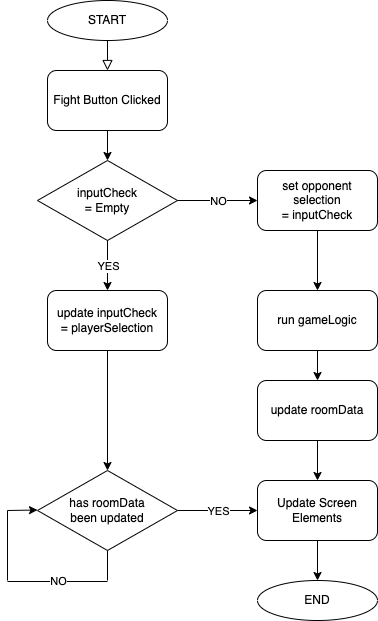

The diagram above was exported from draw.io. Its source (the exported page's mxGraphModel, read from the mxfile embedded in the PNG):
<mxGraphModel dx="819" dy="541" grid="1" gridSize="10" guides="1" tooltips="1" connect="1" arrows="1" fold="1" page="1" pageScale="1" pageWidth="827" pageHeight="1169" math="0" shadow="0">
  <root>
    <mxCell id="WIyWlLk6GJQsqaUBKTNV-0" />
    <mxCell id="WIyWlLk6GJQsqaUBKTNV-1" parent="WIyWlLk6GJQsqaUBKTNV-0" />
    <mxCell id="WIyWlLk6GJQsqaUBKTNV-2" value="" style="rounded=0;html=1;jettySize=auto;orthogonalLoop=1;fontSize=11;endArrow=block;endFill=0;endSize=8;strokeWidth=1;shadow=0;labelBackgroundColor=none;edgeStyle=orthogonalEdgeStyle;" parent="WIyWlLk6GJQsqaUBKTNV-1" edge="1">
      <mxGeometry relative="1" as="geometry">
        <mxPoint x="220" y="160" as="sourcePoint" />
        <mxPoint x="220" y="210" as="targetPoint" />
      </mxGeometry>
    </mxCell>
    <mxCell id="oPqBRQnT2yxiYdTw_w2k-0" value="START" style="ellipse;whiteSpace=wrap;html=1;" vertex="1" parent="WIyWlLk6GJQsqaUBKTNV-1">
      <mxGeometry x="160" y="140" width="120" height="40" as="geometry" />
    </mxCell>
    <mxCell id="oPqBRQnT2yxiYdTw_w2k-17" value="Fight Button Clicked" style="rounded=1;whiteSpace=wrap;html=1;" vertex="1" parent="WIyWlLk6GJQsqaUBKTNV-1">
      <mxGeometry x="160" y="210" width="120" height="60" as="geometry" />
    </mxCell>
    <mxCell id="oPqBRQnT2yxiYdTw_w2k-18" value="inputCheck&lt;br&gt;= Empty" style="rhombus;whiteSpace=wrap;html=1;" vertex="1" parent="WIyWlLk6GJQsqaUBKTNV-1">
      <mxGeometry x="150" y="300" width="140" height="80" as="geometry" />
    </mxCell>
    <mxCell id="oPqBRQnT2yxiYdTw_w2k-19" value="" style="endArrow=classic;html=1;rounded=0;exitX=0.5;exitY=1;exitDx=0;exitDy=0;entryX=0.5;entryY=0;entryDx=0;entryDy=0;" edge="1" parent="WIyWlLk6GJQsqaUBKTNV-1" source="oPqBRQnT2yxiYdTw_w2k-17" target="oPqBRQnT2yxiYdTw_w2k-18">
      <mxGeometry relative="1" as="geometry">
        <mxPoint x="330" y="220" as="sourcePoint" />
        <mxPoint x="490" y="220" as="targetPoint" />
      </mxGeometry>
    </mxCell>
    <mxCell id="oPqBRQnT2yxiYdTw_w2k-22" value="update inputCheck&lt;br&gt;= playerSelection" style="rounded=1;whiteSpace=wrap;html=1;" vertex="1" parent="WIyWlLk6GJQsqaUBKTNV-1">
      <mxGeometry x="160" y="430" width="120" height="60" as="geometry" />
    </mxCell>
    <mxCell id="oPqBRQnT2yxiYdTw_w2k-23" value="" style="endArrow=classic;html=1;rounded=0;exitX=0.5;exitY=1;exitDx=0;exitDy=0;" edge="1" parent="WIyWlLk6GJQsqaUBKTNV-1" source="oPqBRQnT2yxiYdTw_w2k-18" target="oPqBRQnT2yxiYdTw_w2k-22">
      <mxGeometry relative="1" as="geometry">
        <mxPoint x="220" y="370" as="sourcePoint" />
        <mxPoint x="230" y="300" as="targetPoint" />
      </mxGeometry>
    </mxCell>
    <mxCell id="oPqBRQnT2yxiYdTw_w2k-24" value="YES" style="edgeLabel;resizable=0;html=1;align=center;verticalAlign=middle;" connectable="0" vertex="1" parent="oPqBRQnT2yxiYdTw_w2k-23">
      <mxGeometry relative="1" as="geometry" />
    </mxCell>
    <mxCell id="oPqBRQnT2yxiYdTw_w2k-25" value="set opponent selection&lt;br&gt;= inputCheck" style="rounded=1;whiteSpace=wrap;html=1;" vertex="1" parent="WIyWlLk6GJQsqaUBKTNV-1">
      <mxGeometry x="370" y="310" width="120" height="60" as="geometry" />
    </mxCell>
    <mxCell id="oPqBRQnT2yxiYdTw_w2k-26" value="" style="endArrow=classic;html=1;rounded=0;exitX=1;exitY=0.5;exitDx=0;exitDy=0;entryX=0;entryY=0.5;entryDx=0;entryDy=0;" edge="1" parent="WIyWlLk6GJQsqaUBKTNV-1" source="oPqBRQnT2yxiYdTw_w2k-18" target="oPqBRQnT2yxiYdTw_w2k-25">
      <mxGeometry relative="1" as="geometry">
        <mxPoint x="330" y="360" as="sourcePoint" />
        <mxPoint x="490" y="360" as="targetPoint" />
      </mxGeometry>
    </mxCell>
    <mxCell id="oPqBRQnT2yxiYdTw_w2k-27" value="NO" style="edgeLabel;resizable=0;html=1;align=center;verticalAlign=middle;" connectable="0" vertex="1" parent="oPqBRQnT2yxiYdTw_w2k-26">
      <mxGeometry relative="1" as="geometry" />
    </mxCell>
    <mxCell id="oPqBRQnT2yxiYdTw_w2k-29" value="run gameLogic" style="rounded=1;whiteSpace=wrap;html=1;" vertex="1" parent="WIyWlLk6GJQsqaUBKTNV-1">
      <mxGeometry x="370" y="430" width="120" height="60" as="geometry" />
    </mxCell>
    <mxCell id="oPqBRQnT2yxiYdTw_w2k-30" value="update roomData" style="rounded=1;whiteSpace=wrap;html=1;" vertex="1" parent="WIyWlLk6GJQsqaUBKTNV-1">
      <mxGeometry x="370" y="520" width="120" height="60" as="geometry" />
    </mxCell>
    <mxCell id="oPqBRQnT2yxiYdTw_w2k-31" value="Update Screen Elements" style="rounded=1;whiteSpace=wrap;html=1;" vertex="1" parent="WIyWlLk6GJQsqaUBKTNV-1">
      <mxGeometry x="370" y="620" width="120" height="60" as="geometry" />
    </mxCell>
    <mxCell id="oPqBRQnT2yxiYdTw_w2k-32" value="has roomData&lt;br&gt;been updated" style="rhombus;whiteSpace=wrap;html=1;" vertex="1" parent="WIyWlLk6GJQsqaUBKTNV-1">
      <mxGeometry x="150" y="610" width="140" height="80" as="geometry" />
    </mxCell>
    <mxCell id="oPqBRQnT2yxiYdTw_w2k-35" value="" style="endArrow=classic;html=1;rounded=0;exitX=0.5;exitY=1;exitDx=0;exitDy=0;entryX=0.5;entryY=0;entryDx=0;entryDy=0;" edge="1" parent="WIyWlLk6GJQsqaUBKTNV-1" source="oPqBRQnT2yxiYdTw_w2k-22" target="oPqBRQnT2yxiYdTw_w2k-32">
      <mxGeometry width="50" height="50" relative="1" as="geometry">
        <mxPoint x="390" y="670" as="sourcePoint" />
        <mxPoint x="440" y="620" as="targetPoint" />
      </mxGeometry>
    </mxCell>
    <mxCell id="oPqBRQnT2yxiYdTw_w2k-36" value="" style="endArrow=classic;html=1;rounded=0;" edge="1" parent="WIyWlLk6GJQsqaUBKTNV-1">
      <mxGeometry relative="1" as="geometry">
        <mxPoint x="120" y="650" as="sourcePoint" />
        <mxPoint x="150" y="649.5" as="targetPoint" />
      </mxGeometry>
    </mxCell>
    <mxCell id="oPqBRQnT2yxiYdTw_w2k-40" value="" style="endArrow=none;html=1;rounded=0;exitX=0.5;exitY=1;exitDx=0;exitDy=0;" edge="1" parent="WIyWlLk6GJQsqaUBKTNV-1" source="oPqBRQnT2yxiYdTw_w2k-32">
      <mxGeometry width="50" height="50" relative="1" as="geometry">
        <mxPoint x="390" y="600" as="sourcePoint" />
        <mxPoint x="220" y="720" as="targetPoint" />
      </mxGeometry>
    </mxCell>
    <mxCell id="oPqBRQnT2yxiYdTw_w2k-41" value="" style="endArrow=none;html=1;rounded=0;" edge="1" parent="WIyWlLk6GJQsqaUBKTNV-1">
      <mxGeometry width="50" height="50" relative="1" as="geometry">
        <mxPoint x="220" y="721" as="sourcePoint" />
        <mxPoint x="120" y="721" as="targetPoint" />
      </mxGeometry>
    </mxCell>
    <mxCell id="oPqBRQnT2yxiYdTw_w2k-43" value="NO" style="edgeLabel;html=1;align=center;verticalAlign=middle;resizable=0;points=[];" vertex="1" connectable="0" parent="oPqBRQnT2yxiYdTw_w2k-41">
      <mxGeometry y="-1" relative="1" as="geometry">
        <mxPoint as="offset" />
      </mxGeometry>
    </mxCell>
    <mxCell id="oPqBRQnT2yxiYdTw_w2k-42" value="" style="endArrow=none;html=1;rounded=0;" edge="1" parent="WIyWlLk6GJQsqaUBKTNV-1">
      <mxGeometry width="50" height="50" relative="1" as="geometry">
        <mxPoint x="120" y="720" as="sourcePoint" />
        <mxPoint x="120" y="650" as="targetPoint" />
      </mxGeometry>
    </mxCell>
    <mxCell id="oPqBRQnT2yxiYdTw_w2k-44" value="" style="endArrow=classic;html=1;rounded=0;exitX=1;exitY=0.5;exitDx=0;exitDy=0;entryX=0;entryY=0.5;entryDx=0;entryDy=0;" edge="1" parent="WIyWlLk6GJQsqaUBKTNV-1" source="oPqBRQnT2yxiYdTw_w2k-32" target="oPqBRQnT2yxiYdTw_w2k-31">
      <mxGeometry relative="1" as="geometry">
        <mxPoint x="330" y="570" as="sourcePoint" />
        <mxPoint x="490" y="570" as="targetPoint" />
      </mxGeometry>
    </mxCell>
    <mxCell id="oPqBRQnT2yxiYdTw_w2k-45" value="YES" style="edgeLabel;resizable=0;html=1;align=center;verticalAlign=middle;" connectable="0" vertex="1" parent="oPqBRQnT2yxiYdTw_w2k-44">
      <mxGeometry relative="1" as="geometry" />
    </mxCell>
    <mxCell id="oPqBRQnT2yxiYdTw_w2k-47" value="" style="endArrow=classic;html=1;rounded=0;exitX=0.5;exitY=1;exitDx=0;exitDy=0;" edge="1" parent="WIyWlLk6GJQsqaUBKTNV-1" source="oPqBRQnT2yxiYdTw_w2k-25">
      <mxGeometry width="50" height="50" relative="1" as="geometry">
        <mxPoint x="370" y="650" as="sourcePoint" />
        <mxPoint x="430" y="430" as="targetPoint" />
      </mxGeometry>
    </mxCell>
    <mxCell id="oPqBRQnT2yxiYdTw_w2k-48" value="" style="endArrow=classic;html=1;rounded=0;exitX=0.5;exitY=1;exitDx=0;exitDy=0;" edge="1" parent="WIyWlLk6GJQsqaUBKTNV-1" source="oPqBRQnT2yxiYdTw_w2k-29" target="oPqBRQnT2yxiYdTw_w2k-30">
      <mxGeometry width="50" height="50" relative="1" as="geometry">
        <mxPoint x="440" y="370" as="sourcePoint" />
        <mxPoint x="440" y="440" as="targetPoint" />
      </mxGeometry>
    </mxCell>
    <mxCell id="oPqBRQnT2yxiYdTw_w2k-49" value="" style="endArrow=classic;html=1;rounded=0;exitX=0.5;exitY=1;exitDx=0;exitDy=0;" edge="1" parent="WIyWlLk6GJQsqaUBKTNV-1" source="oPqBRQnT2yxiYdTw_w2k-30" target="oPqBRQnT2yxiYdTw_w2k-31">
      <mxGeometry width="50" height="50" relative="1" as="geometry">
        <mxPoint x="440" y="460" as="sourcePoint" />
        <mxPoint x="440" y="530" as="targetPoint" />
      </mxGeometry>
    </mxCell>
    <mxCell id="oPqBRQnT2yxiYdTw_w2k-50" value="END" style="ellipse;whiteSpace=wrap;html=1;" vertex="1" parent="WIyWlLk6GJQsqaUBKTNV-1">
      <mxGeometry x="370" y="720" width="120" height="40" as="geometry" />
    </mxCell>
    <mxCell id="oPqBRQnT2yxiYdTw_w2k-51" value="" style="endArrow=classic;html=1;rounded=0;entryX=0.5;entryY=0;entryDx=0;entryDy=0;" edge="1" parent="WIyWlLk6GJQsqaUBKTNV-1" target="oPqBRQnT2yxiYdTw_w2k-50">
      <mxGeometry width="50" height="50" relative="1" as="geometry">
        <mxPoint x="430" y="680" as="sourcePoint" />
        <mxPoint x="440" y="670" as="targetPoint" />
      </mxGeometry>
    </mxCell>
  </root>
</mxGraphModel>